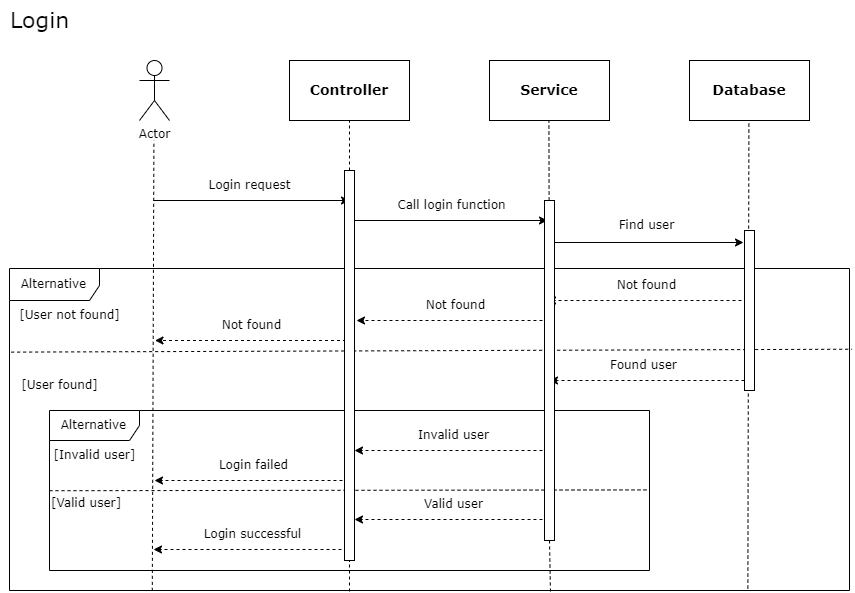

The diagram above was exported from draw.io. Its source (the exported page's mxGraphModel, read from the mxfile embedded in the PNG):
<mxGraphModel dx="2049" dy="829" grid="1" gridSize="10" guides="1" tooltips="1" connect="1" arrows="1" fold="1" page="1" pageScale="1" pageWidth="827" pageHeight="1169" math="0" shadow="0">
  <root>
    <mxCell id="0" />
    <mxCell id="1" parent="0" />
    <mxCell id="d9Mtqfu8KMvKkzif1hEd-1" value="Login" style="text;html=1;align=center;verticalAlign=middle;resizable=0;points=[];autosize=1;strokeColor=none;fillColor=none;fontFamily=Verdana;fontSize=22;" vertex="1" parent="1">
      <mxGeometry x="-90" y="80" width="80" height="40" as="geometry" />
    </mxCell>
    <mxCell id="d9Mtqfu8KMvKkzif1hEd-2" value="Actor" style="shape=umlActor;verticalLabelPosition=bottom;verticalAlign=top;html=1;fontFamily=Verdana;" vertex="1" parent="1">
      <mxGeometry x="50" y="140" width="30" height="60" as="geometry" />
    </mxCell>
    <mxCell id="d9Mtqfu8KMvKkzif1hEd-4" value="Controller" style="rounded=0;whiteSpace=wrap;html=1;fontStyle=1;fontSize=14;fontFamily=Verdana;" vertex="1" parent="1">
      <mxGeometry x="200" y="140" width="120" height="60" as="geometry" />
    </mxCell>
    <mxCell id="d9Mtqfu8KMvKkzif1hEd-6" value="Service" style="rounded=0;whiteSpace=wrap;html=1;fontSize=14;fontStyle=1;fontFamily=Verdana;" vertex="1" parent="1">
      <mxGeometry x="400" y="140" width="120" height="60" as="geometry" />
    </mxCell>
    <mxCell id="d9Mtqfu8KMvKkzif1hEd-7" value="Database" style="rounded=0;whiteSpace=wrap;html=1;fontSize=14;fontStyle=1;fontFamily=Verdana;" vertex="1" parent="1">
      <mxGeometry x="600" y="140" width="120" height="60" as="geometry" />
    </mxCell>
    <mxCell id="d9Mtqfu8KMvKkzif1hEd-8" value="" style="endArrow=none;dashed=1;html=1;rounded=0;entryX=0.5;entryY=1;entryDx=0;entryDy=0;fontFamily=Verdana;" edge="1" parent="1" source="d9Mtqfu8KMvKkzif1hEd-81" target="d9Mtqfu8KMvKkzif1hEd-4">
      <mxGeometry width="50" height="50" relative="1" as="geometry">
        <mxPoint x="260" y="800" as="sourcePoint" />
        <mxPoint x="285" y="260" as="targetPoint" />
      </mxGeometry>
    </mxCell>
    <mxCell id="d9Mtqfu8KMvKkzif1hEd-10" value="" style="endArrow=none;dashed=1;html=1;rounded=0;entryX=0.5;entryY=1;entryDx=0;entryDy=0;fontFamily=Verdana;exitX=0.17;exitY=1.001;exitDx=0;exitDy=0;exitPerimeter=0;" edge="1" parent="1" source="d9Mtqfu8KMvKkzif1hEd-49">
      <mxGeometry width="50" height="50" relative="1" as="geometry">
        <mxPoint x="64" y="800" as="sourcePoint" />
        <mxPoint x="64.41" y="220" as="targetPoint" />
      </mxGeometry>
    </mxCell>
    <mxCell id="d9Mtqfu8KMvKkzif1hEd-12" value="" style="endArrow=none;dashed=1;html=1;rounded=0;entryX=0.5;entryY=1;entryDx=0;entryDy=0;fontFamily=Verdana;" edge="1" parent="1" source="d9Mtqfu8KMvKkzif1hEd-79">
      <mxGeometry width="50" height="50" relative="1" as="geometry">
        <mxPoint x="459.40999999999997" y="800" as="sourcePoint" />
        <mxPoint x="459.40999999999997" y="200" as="targetPoint" />
      </mxGeometry>
    </mxCell>
    <mxCell id="d9Mtqfu8KMvKkzif1hEd-13" value="" style="endArrow=none;dashed=1;html=1;rounded=0;entryX=0.5;entryY=1;entryDx=0;entryDy=0;fontFamily=Verdana;exitX=0.879;exitY=0.994;exitDx=0;exitDy=0;exitPerimeter=0;" edge="1" parent="1" source="d9Mtqfu8KMvKkzif1hEd-49">
      <mxGeometry width="50" height="50" relative="1" as="geometry">
        <mxPoint x="659.4100000000001" y="800" as="sourcePoint" />
        <mxPoint x="659.4100000000001" y="200" as="targetPoint" />
      </mxGeometry>
    </mxCell>
    <mxCell id="d9Mtqfu8KMvKkzif1hEd-15" value="" style="endArrow=classic;html=1;rounded=0;fontFamily=Verdana;" edge="1" parent="1">
      <mxGeometry width="50" height="50" relative="1" as="geometry">
        <mxPoint x="64" y="280" as="sourcePoint" />
        <mxPoint x="260" y="280" as="targetPoint" />
      </mxGeometry>
    </mxCell>
    <mxCell id="d9Mtqfu8KMvKkzif1hEd-16" value="" style="endArrow=classic;html=1;rounded=0;fontFamily=Verdana;" edge="1" parent="1">
      <mxGeometry width="50" height="50" relative="1" as="geometry">
        <mxPoint x="262" y="300" as="sourcePoint" />
        <mxPoint x="458" y="300" as="targetPoint" />
      </mxGeometry>
    </mxCell>
    <mxCell id="d9Mtqfu8KMvKkzif1hEd-17" value="" style="endArrow=classic;html=1;rounded=0;fontFamily=Verdana;" edge="1" parent="1">
      <mxGeometry width="50" height="50" relative="1" as="geometry">
        <mxPoint x="460" y="322" as="sourcePoint" />
        <mxPoint x="654" y="322" as="targetPoint" />
      </mxGeometry>
    </mxCell>
    <mxCell id="d9Mtqfu8KMvKkzif1hEd-22" value="Login request" style="text;html=1;align=center;verticalAlign=middle;resizable=0;points=[];autosize=1;strokeColor=none;fillColor=none;fontFamily=Verdana;" vertex="1" parent="1">
      <mxGeometry x="105" y="250" width="110" height="30" as="geometry" />
    </mxCell>
    <mxCell id="d9Mtqfu8KMvKkzif1hEd-23" value="Call login function" style="text;html=1;align=center;verticalAlign=middle;resizable=0;points=[];autosize=1;strokeColor=none;fillColor=none;fontFamily=Verdana;" vertex="1" parent="1">
      <mxGeometry x="297" y="270" width="130" height="30" as="geometry" />
    </mxCell>
    <mxCell id="d9Mtqfu8KMvKkzif1hEd-24" value="Find user" style="text;html=1;align=center;verticalAlign=middle;resizable=0;points=[];autosize=1;strokeColor=none;fillColor=none;shadow=1;fontFamily=Verdana;" vertex="1" parent="1">
      <mxGeometry x="517" y="290" width="80" height="30" as="geometry" />
    </mxCell>
    <mxCell id="d9Mtqfu8KMvKkzif1hEd-34" value="" style="endArrow=classic;html=1;rounded=0;dashed=1;fontFamily=Verdana;" edge="1" parent="1">
      <mxGeometry width="50" height="50" relative="1" as="geometry">
        <mxPoint x="658" y="380" as="sourcePoint" />
        <mxPoint x="458" y="380" as="targetPoint" />
      </mxGeometry>
    </mxCell>
    <mxCell id="d9Mtqfu8KMvKkzif1hEd-36" value="Not found" style="text;html=1;align=center;verticalAlign=middle;resizable=0;points=[];autosize=1;strokeColor=none;fillColor=none;fontFamily=Verdana;" vertex="1" parent="1">
      <mxGeometry x="517" y="350" width="80" height="30" as="geometry" />
    </mxCell>
    <mxCell id="d9Mtqfu8KMvKkzif1hEd-37" value="" style="endArrow=classic;html=1;rounded=0;dashed=1;fontFamily=Verdana;" edge="1" parent="1">
      <mxGeometry width="50" height="50" relative="1" as="geometry">
        <mxPoint x="465" y="400" as="sourcePoint" />
        <mxPoint x="267" y="400" as="targetPoint" />
      </mxGeometry>
    </mxCell>
    <mxCell id="d9Mtqfu8KMvKkzif1hEd-38" value="Not found" style="text;html=1;align=center;verticalAlign=middle;resizable=0;points=[];autosize=1;strokeColor=none;fillColor=none;fontFamily=Verdana;" vertex="1" parent="1">
      <mxGeometry x="326" y="370" width="80" height="30" as="geometry" />
    </mxCell>
    <mxCell id="d9Mtqfu8KMvKkzif1hEd-39" value="" style="endArrow=classic;html=1;rounded=0;dashed=1;fontFamily=Verdana;" edge="1" parent="1">
      <mxGeometry width="50" height="50" relative="1" as="geometry">
        <mxPoint x="262.5" y="420" as="sourcePoint" />
        <mxPoint x="65.5" y="420" as="targetPoint" />
      </mxGeometry>
    </mxCell>
    <mxCell id="d9Mtqfu8KMvKkzif1hEd-40" value="Not found" style="text;html=1;align=center;verticalAlign=middle;resizable=0;points=[];autosize=1;strokeColor=none;fillColor=none;fontFamily=Verdana;" vertex="1" parent="1">
      <mxGeometry x="121.5" y="390" width="80" height="30" as="geometry" />
    </mxCell>
    <mxCell id="d9Mtqfu8KMvKkzif1hEd-49" value="Alternative" style="shape=umlFrame;whiteSpace=wrap;html=1;pointerEvents=0;fontFamily=Verdana;width=90;height=32;" vertex="1" parent="1">
      <mxGeometry x="-80" y="348" width="840" height="322" as="geometry" />
    </mxCell>
    <mxCell id="d9Mtqfu8KMvKkzif1hEd-54" value="" style="endArrow=none;dashed=1;html=1;rounded=0;entryX=1.003;entryY=0.268;entryDx=0;entryDy=0;entryPerimeter=0;exitX=0.002;exitY=0.278;exitDx=0;exitDy=0;exitPerimeter=0;fontFamily=Verdana;" edge="1" parent="1">
      <mxGeometry width="50" height="50" relative="1" as="geometry">
        <mxPoint x="-78.31999999999994" y="431.6199999999999" as="sourcePoint" />
        <mxPoint x="762.5199999999995" y="428.72" as="targetPoint" />
      </mxGeometry>
    </mxCell>
    <mxCell id="d9Mtqfu8KMvKkzif1hEd-56" value="[User not found]" style="text;html=1;align=center;verticalAlign=middle;resizable=0;points=[];autosize=1;strokeColor=none;fillColor=none;fontFamily=Verdana;" vertex="1" parent="1">
      <mxGeometry x="-80" y="380" width="120" height="30" as="geometry" />
    </mxCell>
    <mxCell id="d9Mtqfu8KMvKkzif1hEd-57" value="[User found]" style="text;html=1;align=center;verticalAlign=middle;resizable=0;points=[];autosize=1;strokeColor=none;fillColor=none;fontFamily=Verdana;" vertex="1" parent="1">
      <mxGeometry x="-80" y="450" width="100" height="30" as="geometry" />
    </mxCell>
    <mxCell id="d9Mtqfu8KMvKkzif1hEd-58" value="&lt;span style=&quot;&quot;&gt;Alternative&lt;/span&gt;" style="shape=umlFrame;whiteSpace=wrap;html=1;pointerEvents=0;width=90;height=30;fontFamily=Verdana;" vertex="1" parent="1">
      <mxGeometry x="-40" y="490" width="600" height="160" as="geometry" />
    </mxCell>
    <mxCell id="d9Mtqfu8KMvKkzif1hEd-59" value="" style="rounded=0;whiteSpace=wrap;html=1;fontFamily=Verdana;" vertex="1" parent="1">
      <mxGeometry x="655" y="310" width="10" height="160" as="geometry" />
    </mxCell>
    <mxCell id="d9Mtqfu8KMvKkzif1hEd-60" value="Found user" style="text;html=1;align=center;verticalAlign=middle;resizable=0;points=[];autosize=1;strokeColor=none;fillColor=none;fontFamily=Verdana;" vertex="1" parent="1">
      <mxGeometry x="509" y="430" width="90" height="30" as="geometry" />
    </mxCell>
    <mxCell id="d9Mtqfu8KMvKkzif1hEd-61" value="" style="endArrow=classic;html=1;rounded=0;dashed=1;fontFamily=Verdana;" edge="1" parent="1">
      <mxGeometry width="50" height="50" relative="1" as="geometry">
        <mxPoint x="655" y="460" as="sourcePoint" />
        <mxPoint x="460" y="460" as="targetPoint" />
      </mxGeometry>
    </mxCell>
    <mxCell id="d9Mtqfu8KMvKkzif1hEd-62" value="Invalid user" style="text;html=1;align=center;verticalAlign=middle;resizable=0;points=[];autosize=1;strokeColor=none;fillColor=none;fontFamily=Verdana;" vertex="1" parent="1">
      <mxGeometry x="319" y="500" width="90" height="30" as="geometry" />
    </mxCell>
    <mxCell id="d9Mtqfu8KMvKkzif1hEd-63" value="" style="endArrow=classic;html=1;rounded=0;dashed=1;fontFamily=Verdana;" edge="1" parent="1">
      <mxGeometry width="50" height="50" relative="1" as="geometry">
        <mxPoint x="465" y="530" as="sourcePoint" />
        <mxPoint x="265" y="530" as="targetPoint" />
      </mxGeometry>
    </mxCell>
    <mxCell id="d9Mtqfu8KMvKkzif1hEd-64" value="Login failed" style="text;html=1;align=center;verticalAlign=middle;resizable=0;points=[];autosize=1;strokeColor=none;fillColor=none;fontFamily=Verdana;" vertex="1" parent="1">
      <mxGeometry x="119" y="530" width="90" height="30" as="geometry" />
    </mxCell>
    <mxCell id="d9Mtqfu8KMvKkzif1hEd-65" value="" style="endArrow=classic;html=1;rounded=0;dashed=1;fontFamily=Verdana;" edge="1" parent="1">
      <mxGeometry width="50" height="50" relative="1" as="geometry">
        <mxPoint x="265" y="560" as="sourcePoint" />
        <mxPoint x="65" y="560" as="targetPoint" />
      </mxGeometry>
    </mxCell>
    <mxCell id="d9Mtqfu8KMvKkzif1hEd-66" value="Valid user" style="text;html=1;align=center;verticalAlign=middle;resizable=0;points=[];autosize=1;strokeColor=none;fillColor=none;fontFamily=Verdana;" vertex="1" parent="1">
      <mxGeometry x="324" y="569" width="80" height="30" as="geometry" />
    </mxCell>
    <mxCell id="d9Mtqfu8KMvKkzif1hEd-67" value="" style="endArrow=classic;html=1;rounded=0;dashed=1;fontFamily=Verdana;" edge="1" parent="1">
      <mxGeometry width="50" height="50" relative="1" as="geometry">
        <mxPoint x="465" y="599" as="sourcePoint" />
        <mxPoint x="265" y="599" as="targetPoint" />
      </mxGeometry>
    </mxCell>
    <mxCell id="d9Mtqfu8KMvKkzif1hEd-68" value="Login successful" style="text;html=1;align=center;verticalAlign=middle;resizable=0;points=[];autosize=1;strokeColor=none;fillColor=none;fontFamily=Verdana;" vertex="1" parent="1">
      <mxGeometry x="103" y="599" width="120" height="30" as="geometry" />
    </mxCell>
    <mxCell id="d9Mtqfu8KMvKkzif1hEd-69" value="" style="endArrow=classic;html=1;rounded=0;dashed=1;fontFamily=Verdana;" edge="1" parent="1">
      <mxGeometry width="50" height="50" relative="1" as="geometry">
        <mxPoint x="264" y="629" as="sourcePoint" />
        <mxPoint x="64" y="629" as="targetPoint" />
      </mxGeometry>
    </mxCell>
    <mxCell id="d9Mtqfu8KMvKkzif1hEd-73" value="" style="endArrow=none;dashed=1;html=1;rounded=0;entryX=0.996;entryY=0.323;entryDx=0;entryDy=0;entryPerimeter=0;fontFamily=Verdana;exitX=-0.002;exitY=0.328;exitDx=0;exitDy=0;exitPerimeter=0;" edge="1" parent="1">
      <mxGeometry width="50" height="50" relative="1" as="geometry">
        <mxPoint x="-40.00000000000004" y="570.21" as="sourcePoint" />
        <mxPoint x="558.8" y="569.4100000000001" as="targetPoint" />
      </mxGeometry>
    </mxCell>
    <mxCell id="d9Mtqfu8KMvKkzif1hEd-80" value="" style="endArrow=none;dashed=1;html=1;rounded=0;entryX=0.5;entryY=1;entryDx=0;entryDy=0;fontFamily=Verdana;exitX=0.644;exitY=1.003;exitDx=0;exitDy=0;exitPerimeter=0;" edge="1" parent="1" source="d9Mtqfu8KMvKkzif1hEd-49" target="d9Mtqfu8KMvKkzif1hEd-79">
      <mxGeometry width="50" height="50" relative="1" as="geometry">
        <mxPoint x="460" y="670" as="sourcePoint" />
        <mxPoint x="459.40999999999997" y="200" as="targetPoint" />
      </mxGeometry>
    </mxCell>
    <mxCell id="d9Mtqfu8KMvKkzif1hEd-79" value="" style="rounded=0;whiteSpace=wrap;html=1;fontFamily=Verdana;" vertex="1" parent="1">
      <mxGeometry x="455" y="280" width="10" height="340" as="geometry" />
    </mxCell>
    <mxCell id="d9Mtqfu8KMvKkzif1hEd-82" value="" style="endArrow=none;dashed=1;html=1;rounded=0;entryX=0.5;entryY=1;entryDx=0;entryDy=0;fontFamily=Verdana;" edge="1" parent="1" target="d9Mtqfu8KMvKkzif1hEd-81">
      <mxGeometry width="50" height="50" relative="1" as="geometry">
        <mxPoint x="260" y="671" as="sourcePoint" />
        <mxPoint x="260" y="200" as="targetPoint" />
      </mxGeometry>
    </mxCell>
    <mxCell id="d9Mtqfu8KMvKkzif1hEd-81" value="" style="rounded=0;whiteSpace=wrap;html=1;fontFamily=Verdana;" vertex="1" parent="1">
      <mxGeometry x="255" y="250" width="10" height="390" as="geometry" />
    </mxCell>
    <mxCell id="d9Mtqfu8KMvKkzif1hEd-83" value="[Invalid user]" style="text;html=1;align=center;verticalAlign=middle;resizable=0;points=[];autosize=1;strokeColor=none;fillColor=none;fontFamily=Verdana;" vertex="1" parent="1">
      <mxGeometry x="-50" y="520" width="110" height="30" as="geometry" />
    </mxCell>
    <mxCell id="d9Mtqfu8KMvKkzif1hEd-84" value="&lt;span style=&quot;color: rgb(0, 0, 0); font-size: 12px; font-style: normal; font-variant-ligatures: normal; font-variant-caps: normal; font-weight: 400; letter-spacing: normal; orphans: 2; text-align: center; text-indent: 0px; text-transform: none; widows: 2; word-spacing: 0px; -webkit-text-stroke-width: 0px; white-space: nowrap; background-color: rgb(251, 251, 251); text-decoration-thickness: initial; text-decoration-style: initial; text-decoration-color: initial; float: none; display: inline !important;&quot;&gt;[Valid user]&lt;/span&gt;" style="text;whiteSpace=wrap;html=1;fontFamily=Verdana;" vertex="1" parent="1">
      <mxGeometry x="-40" y="569" width="100" height="40" as="geometry" />
    </mxCell>
  </root>
</mxGraphModel>